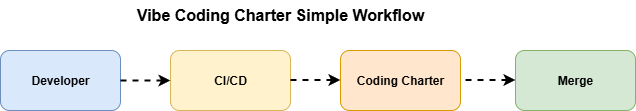

The diagram above was exported from draw.io. Its source (the exported page's mxGraphModel, read from the mxfile embedded in the PNG):
<mxGraphModel dx="1408" dy="823" grid="1" gridSize="10" guides="1" tooltips="1" connect="1" arrows="1" fold="1" page="1" pageScale="1" pageWidth="1169" pageHeight="827" math="0" shadow="0">
  <root>
    <mxCell id="0" />
    <mxCell id="1" parent="0" />
    <mxCell id="eJztXgkwa-zxkEmlNFvN-1" value="&lt;b&gt;Developer&lt;/b&gt;" style="rounded=1;whiteSpace=wrap;html=1;fillColor=#dae8fc;strokeColor=#6c8ebf;" vertex="1" parent="1">
      <mxGeometry x="70" y="70" width="120" height="60" as="geometry" />
    </mxCell>
    <mxCell id="eJztXgkwa-zxkEmlNFvN-2" value="CI/CD" style="rounded=1;whiteSpace=wrap;html=1;fillColor=#fff2cc;strokeColor=#d6b656;fontStyle=1" vertex="1" parent="1">
      <mxGeometry x="240" y="70" width="120" height="60" as="geometry" />
    </mxCell>
    <mxCell id="eJztXgkwa-zxkEmlNFvN-3" value="Coding Charter" style="rounded=1;whiteSpace=wrap;html=1;fillColor=#ffe6cc;strokeColor=#d79b00;fontStyle=1" vertex="1" parent="1">
      <mxGeometry x="410" y="70" width="120" height="60" as="geometry" />
    </mxCell>
    <mxCell id="eJztXgkwa-zxkEmlNFvN-4" value="Merge" style="rounded=1;whiteSpace=wrap;html=1;fillColor=#d5e8d4;strokeColor=#82b366;fontStyle=1" vertex="1" parent="1">
      <mxGeometry x="585" y="70" width="120" height="60" as="geometry" />
    </mxCell>
    <mxCell id="eJztXgkwa-zxkEmlNFvN-5" value="" style="endArrow=classic;html=1;rounded=0;entryX=0;entryY=0.5;entryDx=0;entryDy=0;strokeWidth=2;dashed=1;" edge="1" parent="1" target="eJztXgkwa-zxkEmlNFvN-2">
      <mxGeometry width="50" height="50" relative="1" as="geometry">
        <mxPoint x="190" y="100" as="sourcePoint" />
        <mxPoint x="240" y="50" as="targetPoint" />
      </mxGeometry>
    </mxCell>
    <mxCell id="eJztXgkwa-zxkEmlNFvN-6" value="" style="endArrow=classic;html=1;rounded=0;entryX=0;entryY=0.5;entryDx=0;entryDy=0;strokeWidth=2;dashed=1;" edge="1" parent="1">
      <mxGeometry width="50" height="50" relative="1" as="geometry">
        <mxPoint x="360" y="99.5" as="sourcePoint" />
        <mxPoint x="410" y="99.5" as="targetPoint" />
      </mxGeometry>
    </mxCell>
    <mxCell id="eJztXgkwa-zxkEmlNFvN-7" value="" style="endArrow=classic;html=1;rounded=0;entryX=0;entryY=0.5;entryDx=0;entryDy=0;strokeWidth=2;dashed=1;" edge="1" parent="1">
      <mxGeometry width="50" height="50" relative="1" as="geometry">
        <mxPoint x="535" y="99.5" as="sourcePoint" />
        <mxPoint x="585" y="99.5" as="targetPoint" />
      </mxGeometry>
    </mxCell>
    <mxCell id="eJztXgkwa-zxkEmlNFvN-8" value="&lt;span style=&quot;font-size:12.0pt;line-height:115%;&lt;br/&gt;font-family:&amp;quot;Aptos&amp;quot;,sans-serif;mso-ascii-theme-font:minor-latin;mso-fareast-font-family:&lt;br/&gt;Aptos;mso-fareast-theme-font:minor-latin;mso-hansi-theme-font:minor-latin;&lt;br/&gt;mso-bidi-font-family:&amp;quot;Times New Roman&amp;quot;;mso-bidi-theme-font:minor-bidi;&lt;br/&gt;mso-ansi-language:EN-GB;mso-fareast-language:EN-US;mso-bidi-language:AR-SA&quot;&gt;&lt;b&gt;&amp;nbsp;Vibe Coding Charter Simple Workflow&amp;nbsp;&lt;/b&gt;&lt;/span&gt;" style="text;html=1;align=center;verticalAlign=middle;whiteSpace=wrap;rounded=0;" vertex="1" parent="1">
      <mxGeometry x="110" y="20" width="480" height="30" as="geometry" />
    </mxCell>
  </root>
</mxGraphModel>